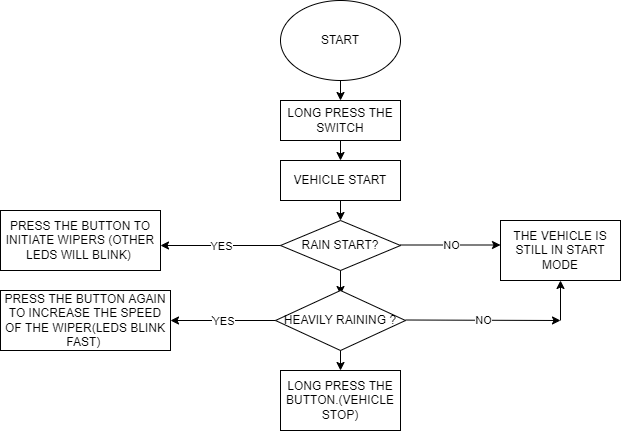

The diagram above was exported from draw.io. Its source (the exported page's mxGraphModel, read from the mxfile embedded in the PNG):
<mxGraphModel dx="868" dy="482" grid="1" gridSize="10" guides="1" tooltips="1" connect="1" arrows="1" fold="1" page="1" pageScale="1" pageWidth="850" pageHeight="1100" math="0" shadow="0">
  <root>
    <mxCell id="0" />
    <mxCell id="1" parent="0" />
    <mxCell id="3Nn7iJb86Pa5iADbdtTn-1" value="START" style="ellipse;whiteSpace=wrap;html=1;" vertex="1" parent="1">
      <mxGeometry x="320" y="10" width="120" height="80" as="geometry" />
    </mxCell>
    <mxCell id="3Nn7iJb86Pa5iADbdtTn-2" value="" style="endArrow=classic;html=1;rounded=0;exitX=0.5;exitY=1;exitDx=0;exitDy=0;" edge="1" parent="1" source="3Nn7iJb86Pa5iADbdtTn-1">
      <mxGeometry width="50" height="50" relative="1" as="geometry">
        <mxPoint x="400" y="280" as="sourcePoint" />
        <mxPoint x="380" y="110" as="targetPoint" />
      </mxGeometry>
    </mxCell>
    <mxCell id="3Nn7iJb86Pa5iADbdtTn-3" value="LONG PRESS THE SWITCH" style="rounded=0;whiteSpace=wrap;html=1;" vertex="1" parent="1">
      <mxGeometry x="320" y="110" width="120" height="40" as="geometry" />
    </mxCell>
    <mxCell id="3Nn7iJb86Pa5iADbdtTn-5" value="" style="endArrow=classic;html=1;rounded=0;exitX=0.5;exitY=1;exitDx=0;exitDy=0;" edge="1" parent="1" source="3Nn7iJb86Pa5iADbdtTn-3">
      <mxGeometry width="50" height="50" relative="1" as="geometry">
        <mxPoint x="400" y="270" as="sourcePoint" />
        <mxPoint x="380" y="170" as="targetPoint" />
      </mxGeometry>
    </mxCell>
    <mxCell id="3Nn7iJb86Pa5iADbdtTn-6" value="VEHICLE START" style="rounded=0;whiteSpace=wrap;html=1;" vertex="1" parent="1">
      <mxGeometry x="320" y="170" width="120" height="40" as="geometry" />
    </mxCell>
    <mxCell id="3Nn7iJb86Pa5iADbdtTn-9" value="RAIN START?" style="rhombus;whiteSpace=wrap;html=1;" vertex="1" parent="1">
      <mxGeometry x="320" y="230" width="120" height="50" as="geometry" />
    </mxCell>
    <mxCell id="3Nn7iJb86Pa5iADbdtTn-11" value="" style="endArrow=classic;html=1;rounded=0;exitX=0.5;exitY=1;exitDx=0;exitDy=0;entryX=0.5;entryY=0;entryDx=0;entryDy=0;" edge="1" parent="1" source="3Nn7iJb86Pa5iADbdtTn-6" target="3Nn7iJb86Pa5iADbdtTn-9">
      <mxGeometry width="50" height="50" relative="1" as="geometry">
        <mxPoint x="400" y="270" as="sourcePoint" />
        <mxPoint x="450" y="220" as="targetPoint" />
      </mxGeometry>
    </mxCell>
    <mxCell id="3Nn7iJb86Pa5iADbdtTn-19" value="" style="endArrow=classic;html=1;rounded=0;" edge="1" parent="1">
      <mxGeometry relative="1" as="geometry">
        <mxPoint x="440" y="254.5" as="sourcePoint" />
        <mxPoint x="540" y="254.5" as="targetPoint" />
      </mxGeometry>
    </mxCell>
    <mxCell id="3Nn7iJb86Pa5iADbdtTn-20" value="NO" style="edgeLabel;resizable=0;html=1;align=center;verticalAlign=middle;" connectable="0" vertex="1" parent="3Nn7iJb86Pa5iADbdtTn-19">
      <mxGeometry relative="1" as="geometry" />
    </mxCell>
    <mxCell id="3Nn7iJb86Pa5iADbdtTn-21" value="" style="endArrow=classic;html=1;rounded=0;exitX=0;exitY=0.5;exitDx=0;exitDy=0;" edge="1" parent="1" source="3Nn7iJb86Pa5iADbdtTn-9">
      <mxGeometry relative="1" as="geometry">
        <mxPoint x="160" y="240" as="sourcePoint" />
        <mxPoint x="200" y="255" as="targetPoint" />
      </mxGeometry>
    </mxCell>
    <mxCell id="3Nn7iJb86Pa5iADbdtTn-22" value="YES" style="edgeLabel;resizable=0;html=1;align=center;verticalAlign=middle;" connectable="0" vertex="1" parent="3Nn7iJb86Pa5iADbdtTn-21">
      <mxGeometry relative="1" as="geometry" />
    </mxCell>
    <mxCell id="3Nn7iJb86Pa5iADbdtTn-25" value="PRESS THE BUTTON TO INITIATE WIPERS (OTHER LEDS WILL BLINK)&amp;nbsp;" style="rounded=0;whiteSpace=wrap;html=1;" vertex="1" parent="1">
      <mxGeometry x="40" y="220" width="160" height="60" as="geometry" />
    </mxCell>
    <mxCell id="3Nn7iJb86Pa5iADbdtTn-26" value="THE VEHICLE IS STILL IN START MODE" style="rounded=0;whiteSpace=wrap;html=1;" vertex="1" parent="1">
      <mxGeometry x="540" y="230" width="120" height="60" as="geometry" />
    </mxCell>
    <mxCell id="3Nn7iJb86Pa5iADbdtTn-27" value="" style="endArrow=classic;html=1;rounded=0;exitX=0.5;exitY=1;exitDx=0;exitDy=0;" edge="1" parent="1" source="3Nn7iJb86Pa5iADbdtTn-9">
      <mxGeometry width="50" height="50" relative="1" as="geometry">
        <mxPoint x="400" y="220" as="sourcePoint" />
        <mxPoint x="380" y="304" as="targetPoint" />
      </mxGeometry>
    </mxCell>
    <mxCell id="3Nn7iJb86Pa5iADbdtTn-29" value="HEAVILY RAINING ?" style="rhombus;whiteSpace=wrap;html=1;" vertex="1" parent="1">
      <mxGeometry x="315" y="300" width="130" height="60" as="geometry" />
    </mxCell>
    <mxCell id="3Nn7iJb86Pa5iADbdtTn-32" value="PRESS THE BUTTON AGAIN TO INCREASE THE SPEED OF THE WIPER(LEDS BLINK FAST)&amp;nbsp;" style="rounded=0;whiteSpace=wrap;html=1;" vertex="1" parent="1">
      <mxGeometry x="40" y="300" width="170" height="60" as="geometry" />
    </mxCell>
    <mxCell id="3Nn7iJb86Pa5iADbdtTn-33" value="YES" style="endArrow=classic;html=1;rounded=0;exitX=0;exitY=0.5;exitDx=0;exitDy=0;entryX=1;entryY=0.5;entryDx=0;entryDy=0;" edge="1" parent="1" source="3Nn7iJb86Pa5iADbdtTn-29" target="3Nn7iJb86Pa5iADbdtTn-32">
      <mxGeometry relative="1" as="geometry">
        <mxPoint x="370" y="200" as="sourcePoint" />
        <mxPoint x="470" y="200" as="targetPoint" />
      </mxGeometry>
    </mxCell>
    <mxCell id="3Nn7iJb86Pa5iADbdtTn-34" value="YES" style="edgeLabel;resizable=0;html=1;align=center;verticalAlign=middle;" connectable="0" vertex="1" parent="3Nn7iJb86Pa5iADbdtTn-33">
      <mxGeometry relative="1" as="geometry" />
    </mxCell>
    <mxCell id="3Nn7iJb86Pa5iADbdtTn-35" value="" style="endArrow=classic;html=1;rounded=0;" edge="1" parent="1">
      <mxGeometry relative="1" as="geometry">
        <mxPoint x="445" y="329.5" as="sourcePoint" />
        <mxPoint x="600" y="330" as="targetPoint" />
      </mxGeometry>
    </mxCell>
    <mxCell id="3Nn7iJb86Pa5iADbdtTn-36" value="NO" style="edgeLabel;resizable=0;html=1;align=center;verticalAlign=middle;" connectable="0" vertex="1" parent="3Nn7iJb86Pa5iADbdtTn-35">
      <mxGeometry relative="1" as="geometry" />
    </mxCell>
    <mxCell id="3Nn7iJb86Pa5iADbdtTn-37" value="" style="endArrow=classic;html=1;rounded=0;entryX=0.5;entryY=1;entryDx=0;entryDy=0;" edge="1" parent="1" target="3Nn7iJb86Pa5iADbdtTn-26">
      <mxGeometry width="50" height="50" relative="1" as="geometry">
        <mxPoint x="600" y="330" as="sourcePoint" />
        <mxPoint x="620" y="290" as="targetPoint" />
      </mxGeometry>
    </mxCell>
    <mxCell id="3Nn7iJb86Pa5iADbdtTn-38" value="LONG PRESS THE BUTTON.(VEHICLE STOP)" style="rounded=0;whiteSpace=wrap;html=1;" vertex="1" parent="1">
      <mxGeometry x="320" y="380" width="120" height="60" as="geometry" />
    </mxCell>
    <mxCell id="3Nn7iJb86Pa5iADbdtTn-39" value="" style="endArrow=classic;html=1;rounded=0;entryX=0.5;entryY=0;entryDx=0;entryDy=0;exitX=0.5;exitY=1;exitDx=0;exitDy=0;" edge="1" parent="1" source="3Nn7iJb86Pa5iADbdtTn-29" target="3Nn7iJb86Pa5iADbdtTn-38">
      <mxGeometry width="50" height="50" relative="1" as="geometry">
        <mxPoint x="380" y="370" as="sourcePoint" />
        <mxPoint x="450" y="150" as="targetPoint" />
      </mxGeometry>
    </mxCell>
  </root>
</mxGraphModel>